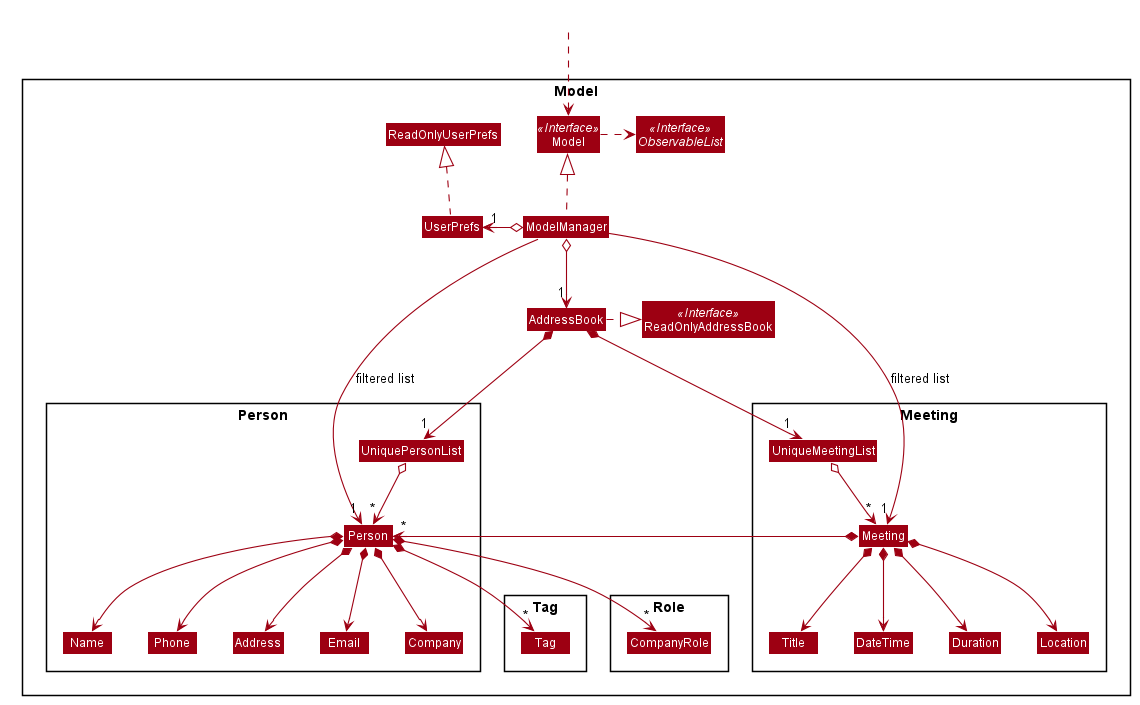

The diagram above was rendered by PlantUML. Its source (embedded in the PNG):
@startuml








skinparam BackgroundColor #FFFFFFF

skinparam Shadowing false

skinparam Class {
    FontColor #FFFFFF
    BorderThickness 1
    BorderColor #FFFFFF
    StereotypeFontColor #FFFFFF
    FontName Arial
}

skinparam Actor {
    BorderColor #000000
    Color #000000
    FontName Arial
}

skinparam Sequence {
    MessageAlign center
    BoxFontSize 15
    BoxPadding 0
    BoxFontColor #FFFFFF
    FontName Arial
}

skinparam Participant {
    FontColor #FFFFFFF
    Padding 20
}

skinparam MinClassWidth 50
skinparam ParticipantPadding 10
skinparam Shadowing false
skinparam DefaultTextAlignment center
skinparam packageStyle Rectangle

hide footbox
hide members
hide circle
skinparam arrowThickness 1.1
skinparam arrowColor #9D0012
skinparam classBackgroundColor #9D0012

Package Model <<Rectangle>>{
Interface ReadOnlyAddressBook <<Interface>>
Interface Model <<Interface>>
Interface ObservableList <<Interface>>
Class AddressBook
Class ReadOnlyAddressBook
Class Model
Class ModelManager
Class UserPrefs
Class ReadOnlyUserPrefs

Package Person {
Class Person
Class Address
Class Email
Class Name
Class Phone
Class Company
Class UniquePersonList
}

Package Tag {
Class Tag
}

Package Role {
Class CompanyRole
}

Package Meeting {
Class Meeting
Class DateTime
Class Duration
Class Location
Class Title
Class UniqueMeetingList
}
}




Class HiddenOutside #FFFFFF
HiddenOutside ..> Model

AddressBook .right.|> ReadOnlyAddressBook

ModelManager .up.|> Model
Model .right.> ObservableList
ModelManager o--> "1" AddressBook
ModelManager o-left-> "1" UserPrefs
UserPrefs .up.|> ReadOnlyUserPrefs

AddressBook *--> "1" UniquePersonList
UniquePersonList o--> "*" Person
Person *--> Name
Person *--> Phone
Person *--> Email
Person *--> Address
Person *--> Company
Person *--> "*" Tag
Person *--> "*" CompanyRole

Name -[hidden]right-> Phone
Phone -[hidden]right-> Address
Address -[hidden]right-> Email

ModelManager -->"1" Person : filtered list

AddressBook *--> "1" UniqueMeetingList
UniqueMeetingList o--> "*" Meeting
Meeting *--> Title
Meeting *--> Location
Meeting *--> DateTime
Meeting *--> Duration

Title -[hidden]right-> DateTime
DateTime -[hidden]right-> Duration
Duration -[hidden]right-> Location
Address -[hidden]right-> Email

Meeting *-left-> "*" Person

ModelManager -->"1" Meeting : filtered list

@enduml